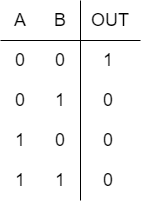

The diagram above was exported from draw.io. Its source (the exported page's mxGraphModel, read from the mxfile embedded in the PNG):
<mxGraphModel dx="394" dy="398" grid="1" gridSize="10" guides="1" tooltips="1" connect="1" arrows="1" fold="1" page="1" pageScale="1" pageWidth="827" pageHeight="1169" math="0" shadow="0">
  <root>
    <mxCell id="0" />
    <mxCell id="1" parent="0" />
    <mxCell id="6ntTWFHH2BCej9tf9bvB-1" value="&lt;font style=&quot;font-size: 18px;&quot;&gt;A&lt;/font&gt;" style="text;strokeColor=none;align=center;fillColor=none;html=1;verticalAlign=middle;whiteSpace=wrap;rounded=0;" vertex="1" parent="1">
      <mxGeometry x="130" y="210" width="20" height="20" as="geometry" />
    </mxCell>
    <mxCell id="6ntTWFHH2BCej9tf9bvB-2" value="&lt;font style=&quot;font-size: 18px;&quot;&gt;B&lt;/font&gt;" style="text;strokeColor=none;align=center;fillColor=none;html=1;verticalAlign=middle;whiteSpace=wrap;rounded=0;" vertex="1" parent="1">
      <mxGeometry x="170" y="210" width="20" height="20" as="geometry" />
    </mxCell>
    <mxCell id="6ntTWFHH2BCej9tf9bvB-3" value="&lt;font style=&quot;font-size: 18px;&quot;&gt;OUT&lt;/font&gt;" style="text;strokeColor=none;align=center;fillColor=none;html=1;verticalAlign=middle;whiteSpace=wrap;rounded=0;" vertex="1" parent="1">
      <mxGeometry x="220" y="210" width="20" height="20" as="geometry" />
    </mxCell>
    <mxCell id="6ntTWFHH2BCej9tf9bvB-4" value="" style="endArrow=none;html=1;rounded=0;" edge="1" parent="1">
      <mxGeometry width="50" height="50" relative="1" as="geometry">
        <mxPoint x="260" y="240" as="sourcePoint" />
        <mxPoint x="120" y="240" as="targetPoint" />
      </mxGeometry>
    </mxCell>
    <mxCell id="6ntTWFHH2BCej9tf9bvB-5" value="" style="endArrow=none;html=1;rounded=0;" edge="1" parent="1">
      <mxGeometry width="50" height="50" relative="1" as="geometry">
        <mxPoint x="200" y="400" as="sourcePoint" />
        <mxPoint x="200" y="200" as="targetPoint" />
      </mxGeometry>
    </mxCell>
    <mxCell id="6ntTWFHH2BCej9tf9bvB-6" value="&lt;font style=&quot;font-size: 18px;&quot;&gt;0&lt;/font&gt;" style="text;strokeColor=none;align=center;fillColor=none;html=1;verticalAlign=middle;whiteSpace=wrap;rounded=0;" vertex="1" parent="1">
      <mxGeometry x="130" y="250" width="20" height="20" as="geometry" />
    </mxCell>
    <mxCell id="6ntTWFHH2BCej9tf9bvB-7" value="&lt;font style=&quot;font-size: 18px;&quot;&gt;0&lt;/font&gt;" style="text;strokeColor=none;align=center;fillColor=none;html=1;verticalAlign=middle;whiteSpace=wrap;rounded=0;" vertex="1" parent="1">
      <mxGeometry x="170" y="250" width="20" height="20" as="geometry" />
    </mxCell>
    <mxCell id="6ntTWFHH2BCej9tf9bvB-8" value="&lt;font style=&quot;font-size: 18px;&quot;&gt;1&lt;/font&gt;" style="text;strokeColor=none;align=center;fillColor=none;html=1;verticalAlign=middle;whiteSpace=wrap;rounded=0;" vertex="1" parent="1">
      <mxGeometry x="218" y="250" width="20" height="20" as="geometry" />
    </mxCell>
    <mxCell id="6ntTWFHH2BCej9tf9bvB-9" value="&lt;font style=&quot;font-size: 18px;&quot;&gt;0&lt;/font&gt;" style="text;strokeColor=none;align=center;fillColor=none;html=1;verticalAlign=middle;whiteSpace=wrap;rounded=0;" vertex="1" parent="1">
      <mxGeometry x="130" y="290" width="20" height="20" as="geometry" />
    </mxCell>
    <mxCell id="6ntTWFHH2BCej9tf9bvB-10" value="&lt;font style=&quot;font-size: 18px;&quot;&gt;1&lt;/font&gt;" style="text;strokeColor=none;align=center;fillColor=none;html=1;verticalAlign=middle;whiteSpace=wrap;rounded=0;" vertex="1" parent="1">
      <mxGeometry x="170" y="290" width="20" height="20" as="geometry" />
    </mxCell>
    <mxCell id="6ntTWFHH2BCej9tf9bvB-11" value="&lt;font style=&quot;font-size: 18px;&quot;&gt;0&lt;/font&gt;" style="text;strokeColor=none;align=center;fillColor=none;html=1;verticalAlign=middle;whiteSpace=wrap;rounded=0;" vertex="1" parent="1">
      <mxGeometry x="218" y="290" width="20" height="20" as="geometry" />
    </mxCell>
    <mxCell id="6ntTWFHH2BCej9tf9bvB-12" value="&lt;font style=&quot;font-size: 18px;&quot;&gt;1&lt;/font&gt;" style="text;strokeColor=none;align=center;fillColor=none;html=1;verticalAlign=middle;whiteSpace=wrap;rounded=0;" vertex="1" parent="1">
      <mxGeometry x="130" y="330" width="20" height="20" as="geometry" />
    </mxCell>
    <mxCell id="6ntTWFHH2BCej9tf9bvB-13" value="&lt;font style=&quot;font-size: 18px;&quot;&gt;0&lt;/font&gt;" style="text;strokeColor=none;align=center;fillColor=none;html=1;verticalAlign=middle;whiteSpace=wrap;rounded=0;" vertex="1" parent="1">
      <mxGeometry x="170" y="330" width="20" height="20" as="geometry" />
    </mxCell>
    <mxCell id="6ntTWFHH2BCej9tf9bvB-14" value="&lt;font style=&quot;font-size: 18px;&quot;&gt;0&lt;/font&gt;" style="text;strokeColor=none;align=center;fillColor=none;html=1;verticalAlign=middle;whiteSpace=wrap;rounded=0;" vertex="1" parent="1">
      <mxGeometry x="218" y="330" width="20" height="20" as="geometry" />
    </mxCell>
    <mxCell id="6ntTWFHH2BCej9tf9bvB-15" value="&lt;font style=&quot;font-size: 18px;&quot;&gt;1&lt;/font&gt;" style="text;strokeColor=none;align=center;fillColor=none;html=1;verticalAlign=middle;whiteSpace=wrap;rounded=0;" vertex="1" parent="1">
      <mxGeometry x="130" y="370" width="20" height="20" as="geometry" />
    </mxCell>
    <mxCell id="6ntTWFHH2BCej9tf9bvB-16" value="&lt;font style=&quot;font-size: 18px;&quot;&gt;1&lt;/font&gt;" style="text;strokeColor=none;align=center;fillColor=none;html=1;verticalAlign=middle;whiteSpace=wrap;rounded=0;" vertex="1" parent="1">
      <mxGeometry x="170" y="370" width="20" height="20" as="geometry" />
    </mxCell>
    <mxCell id="6ntTWFHH2BCej9tf9bvB-17" value="&lt;font style=&quot;font-size: 18px;&quot;&gt;0&lt;/font&gt;" style="text;strokeColor=none;align=center;fillColor=none;html=1;verticalAlign=middle;whiteSpace=wrap;rounded=0;" vertex="1" parent="1">
      <mxGeometry x="218" y="370" width="20" height="20" as="geometry" />
    </mxCell>
  </root>
</mxGraphModel>